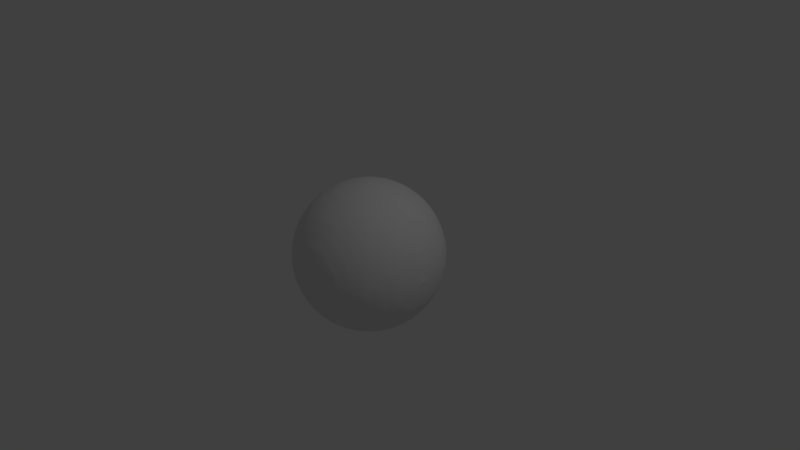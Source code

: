 # Source: earth_kekkala.blend  (saved by Blender 2.79.0; exported with 4.5.12 LTS)
import bpy
from mathutils import Matrix  # noqa: F401  (used for matrix-valued properties, if any)

bpy.ops.wm.read_factory_settings(use_empty=True)
scene = bpy.context.scene
scene.name = 'Scene'

# ---- collections
col_collection_1 = bpy.data.collections.new('Collection 1'); scene.collection.children.link(col_collection_1)

# ---- world
world_world = bpy.data.worlds.new('World'); scene.world = world_world
world_world.color = (0.05088, 0.05088, 0.05088)
world_world.use_sun_shadow = False
world_world.sun_shadow_jitter_overblur = 0.0
world_world.cycles.sampling_method = 'MANUAL'

# ---- cameras
cam_camera = bpy.data.cameras.new('Camera')
cam_camera.clip_end = 100.0
cam_camera.lens = 35.0
cam_camera.sensor_width = 32.0
cam_camera.sensor_height = 18.0
cam_camera.ortho_scale = 7.314
cam_camera.dof.focus_distance = 0.0
cam_camera.dof.aperture_fstop = 128.0

# ---- lights
light_lamp = bpy.data.lights.new('Lamp', 'POINT')
light_lamp.transmission_factor = 0.0
light_lamp.cutoff_distance = 30.0
light_lamp.energy = 100.0
light_lamp.shadow_buffer_clip_start = 1.001
light_lamp.shadow_soft_size = 0.1
light_lamp.shadow_maximum_resolution = 0.006
light_lamp.use_absolute_resolution = True

# ---- meshes
me_sphere = bpy.data.meshes.new('Sphere')
me_sphere.from_pydata([(0.0, -3.258e-07, -1.0), (0.03806, 0.1913, 0.9808), (0.07466, 0.3753, 0.9239), (0.1084, 0.5449, 0.8315), (0.1379, 0.6935, 0.7071), (0.1622, 0.8155, 0.5556), (0.1802, 0.9061, 0.3827), (0.1913, 0.9619, 0.1951), (0.1951, 0.9808, 7.55e-08), (0.1913, 0.9619, -0.1951), (0.1802, 0.9061, -0.3827), (0.1622, 0.8155, -0.5556), (0.1379, 0.6935, -0.7071), (0.1084, 0.5449, -0.8315), (0.07466, 0.3753, -0.9239), (0.03806, 0.1913, -0.9808), (0.07466, 0.1802, 0.9808), (0.1464, 0.3536, 0.9239), (0.2126, 0.5133, 0.8315), (0.2706, 0.6533, 0.7071), (0.3182, 0.7682, 0.5556), (0.3536, 0.8536, 0.3827), (0.3753, 0.9061, 0.1951), (0.3827, 0.9239, 7.55e-08), (0.3753, 0.9061, -0.1951), (0.3536, 0.8536, -0.3827), (0.3182, 0.7682, -0.5556), (0.2706, 0.6533, -0.7071), (0.2126, 0.5133, -0.8315), (0.1464, 0.3536, -0.9239), (0.07466, 0.1802, -0.9808), (0.1084, 0.1622, 0.9808), (0.2126, 0.3182, 0.9239), (0.3087, 0.4619, 0.8315), (0.3928, 0.5879, 0.7071), (0.4619, 0.6913, 0.5556), (0.5133, 0.7682, 0.3827), (0.5449, 0.8155, 0.1951), (0.5556, 0.8315, 7.55e-08), (0.5449, 0.8155, -0.1951), (0.5133, 0.7682, -0.3827), (0.4619, 0.6913, -0.5556), (0.3928, 0.5879, -0.7071), (0.3087, 0.4619, -0.8315), (0.2126, 0.3182, -0.9239), (0.1084, 0.1622, -0.9808), (0.1379, 0.1379, 0.9808), (0.2706, 0.2706, 0.9239), (0.3928, 0.3928, 0.8315), (0.5, 0.5, 0.7071), (0.5879, 0.5879, 0.5556), (0.6533, 0.6533, 0.3827), (0.6935, 0.6935, 0.1951), (0.7071, 0.7071, 7.55e-08), (0.6935, 0.6935, -0.1951), (0.6533, 0.6533, -0.3827), (0.5879, 0.5879, -0.5556), (0.5, 0.5, -0.7071), (0.3928, 0.3928, -0.8315), (0.2706, 0.2706, -0.9239), (0.1379, 0.1379, -0.9808), (0.1622, 0.1084, 0.9808), (0.3182, 0.2126, 0.9239), (0.4619, 0.3087, 0.8315), (0.5879, 0.3928, 0.7071), (0.6913, 0.4619, 0.5556), (0.7682, 0.5133, 0.3827), (0.8155, 0.5449, 0.1951), (0.8315, 0.5556, 7.55e-08), (0.8155, 0.5449, -0.1951), (0.7682, 0.5133, -0.3827), (0.6913, 0.4619, -0.5556), (0.5879, 0.3928, -0.7071), (0.4619, 0.3087, -0.8315), (0.3182, 0.2126, -0.9239), (0.1622, 0.1084, -0.9808), (0.1802, 0.07466, 0.9808), (0.3536, 0.1464, 0.9239), (0.5133, 0.2126, 0.8315), (0.6533, 0.2706, 0.7071), (0.7682, 0.3182, 0.5556), (0.8536, 0.3536, 0.3827), (0.9061, 0.3753, 0.1951), (0.9239, 0.3827, 7.55e-08), (0.9061, 0.3753, -0.1951), (0.8536, 0.3536, -0.3827), (0.7682, 0.3182, -0.5556), (0.6533, 0.2706, -0.7071), (0.5133, 0.2126, -0.8315), (0.3536, 0.1464, -0.9239), (0.1802, 0.07466, -0.9808), (0.1913, 0.03806, 0.9808), (0.3753, 0.07466, 0.9239), (0.5449, 0.1084, 0.8315), (0.6935, 0.1379, 0.7071), (0.8155, 0.1622, 0.5556), (0.9061, 0.1802, 0.3827), (0.9619, 0.1913, 0.1951), (0.9808, 0.1951, 7.55e-08), (0.9619, 0.1913, -0.1951), (0.9061, 0.1802, -0.3827), (0.8155, 0.1622, -0.5556), (0.6935, 0.1379, -0.7071), (0.5449, 0.1084, -0.8315), (0.3753, 0.07466, -0.9239), (0.1913, 0.03806, -0.9808), (0.1951, -3.266e-07, 0.9808), (0.3827, -3.192e-07, 0.9239), (0.5556, -3.117e-07, 0.8315), (0.7071, -3.192e-07, 0.7071), (0.8315, -3.341e-07, 0.5556), (0.9239, -2.745e-07, 0.3827), (0.9808, -3.937e-07, 0.1951), (1.0, -3.788e-07, 7.55e-08), (0.9808, -3.937e-07, -0.1951), (0.9239, -2.298e-07, -0.3827), (0.8315, -3.341e-07, -0.5556), (0.7071, -3.192e-07, -0.7071), (0.5556, -3.415e-07, -0.8315), (0.3827, -3.043e-07, -0.9239), (0.1951, -3.08e-07, -0.9808), (0.1913, -0.03806, 0.9808), (0.3753, -0.07466, 0.9239), (0.5449, -0.1084, 0.8315), (0.6935, -0.138, 0.7071), (0.8155, -0.1622, 0.5556), (0.9061, -0.1802, 0.3827), (0.9619, -0.1913, 0.1951), (0.9808, -0.1951, 7.55e-08), (0.9619, -0.1913, -0.1951), (0.9061, -0.1802, -0.3827), (0.8155, -0.1622, -0.5556), (0.6935, -0.138, -0.7071), (0.5449, -0.1084, -0.8315), (0.3753, -0.07466, -0.9239), (0.1913, -0.03806, -0.9808), (0.1802, -0.07466, 0.9808), (0.3536, -0.1464, 0.9239), (0.5133, -0.2126, 0.8315), (0.6533, -0.2706, 0.7071), (0.7682, -0.3182, 0.5556), (0.8536, -0.3536, 0.3827), (0.9061, -0.3753, 0.1951), (0.9239, -0.3827, 7.55e-08), (0.9061, -0.3753, -0.1951), (0.8536, -0.3536, -0.3827), (0.7682, -0.3182, -0.5556), (0.6533, -0.2706, -0.7071), (0.5133, -0.2126, -0.8315), (0.3536, -0.1464, -0.9239), (0.1802, -0.07466, -0.9808), (0.1622, -0.1084, 0.9808), (0.3182, -0.2126, 0.9239), (0.4619, -0.3087, 0.8315), (0.5879, -0.3928, 0.7071), (0.6913, -0.4619, 0.5556), (0.7682, -0.5133, 0.3827), (0.8155, -0.5449, 0.1951), (0.8315, -0.5556, 7.55e-08), (0.8155, -0.5449, -0.1951), (0.7682, -0.5133, -0.3827), (0.6913, -0.4619, -0.5556), (0.5879, -0.3928, -0.7071), (0.4619, -0.3087, -0.8315), (0.3182, -0.2126, -0.9239), (0.1622, -0.1084, -0.9808), (0.1379, -0.138, 0.9808), (0.2706, -0.2706, 0.9239), (0.3928, -0.3928, 0.8315), (0.5, -0.5, 0.7071), (0.5879, -0.5879, 0.5556), (0.6533, -0.6533, 0.3827), (0.6935, -0.6935, 0.1951), (0.7071, -0.7071, 7.55e-08), (0.6935, -0.6935, -0.1951), (0.6533, -0.6533, -0.3827), (0.5879, -0.5879, -0.5556), (0.5, -0.5, -0.7071), (0.3928, -0.3928, -0.8315), (0.2706, -0.2706, -0.9239), (0.1379, -0.138, -0.9808), (0.1084, -0.1622, 0.9808), (0.2126, -0.3182, 0.9239), (0.3087, -0.4619, 0.8315), (0.3928, -0.5879, 0.7071), (0.4619, -0.6913, 0.5556), (0.5133, -0.7682, 0.3827), (0.5449, -0.8155, 0.1951), (0.5556, -0.8315, 7.55e-08), (0.5449, -0.8155, -0.1951), (0.5133, -0.7682, -0.3827), (0.4619, -0.6913, -0.5556), (0.3928, -0.5879, -0.7071), (0.3087, -0.4619, -0.8315), (0.2126, -0.3182, -0.9239), (0.1084, -0.1622, -0.9808), (0.07466, -0.1802, 0.9808), (0.1464, -0.3536, 0.9239), (0.2126, -0.5133, 0.8315), (0.2706, -0.6533, 0.7071), (0.3182, -0.7682, 0.5556), (0.3536, -0.8536, 0.3827), (0.3753, -0.9061, 0.1951), (0.3827, -0.9239, 7.55e-08), (0.3753, -0.9061, -0.1951), (0.3536, -0.8536, -0.3827), (0.3182, -0.7682, -0.5556), (0.2706, -0.6533, -0.7071), (0.2126, -0.5133, -0.8315), (0.1464, -0.3536, -0.9239), (0.07466, -0.1802, -0.9808), (0.03806, -0.1913, 0.9808), (0.07466, -0.3753, 0.9239), (0.1084, -0.5449, 0.8315), (0.1379, -0.6935, 0.7071), (0.1622, -0.8155, 0.5556), (0.1802, -0.9061, 0.3827), (0.1913, -0.9619, 0.1951), (0.1951, -0.9808, 7.55e-08), (0.1913, -0.9619, -0.1951), (0.1802, -0.9061, -0.3827), (0.1622, -0.8155, -0.5556), (0.1379, -0.6935, -0.7071), (0.1084, -0.5449, -0.8315), (0.07466, -0.3753, -0.9239), (0.03806, -0.1913, -0.9808), (-7.212e-09, -0.1951, 0.9808), (4.122e-08, -0.3827, 0.9239), (2.632e-08, -0.5556, 0.8315), (-2.584e-08, -0.7071, 0.7071), (-8.544e-08, -0.8315, 0.5556), (6.357e-08, -0.9239, 0.3827), (-8.544e-08, -0.9808, 0.1951), (-1.003e-07, -1.0, 7.55e-08), (-8.544e-08, -0.9808, -0.1951), (6.357e-08, -0.9239, -0.3827), (-8.544e-08, -0.8315, -0.5556), (-2.584e-08, -0.7071, -0.7071), (-1.094e-08, -0.5556, -0.8315), (3.964e-09, -0.3827, -0.9239), (3.964e-09, -0.1951, -0.9808), (-0.03806, -0.1913, 0.9808), (-0.07466, -0.3753, 0.9239), (-0.1084, -0.5449, 0.8315), (-0.1379, -0.6935, 0.7071), (-0.1622, -0.8155, 0.5556), (-0.1802, -0.9061, 0.3827), (-0.1913, -0.9619, 0.1951), (-0.1951, -0.9808, 7.55e-08), (-0.1913, -0.9619, -0.1951), (-0.1802, -0.9061, -0.3827), (-0.1622, -0.8155, -0.5556), (-0.1379, -0.6935, -0.7071), (-0.1084, -0.5449, -0.8315), (-0.07466, -0.3753, -0.9239), (-0.03806, -0.1913, -0.9808), (-1.247e-07, -6.269e-07, 1.0), (-0.07466, -0.1802, 0.9808), (-0.1464, -0.3536, 0.9239), (-0.2126, -0.5133, 0.8315), (-0.2706, -0.6533, 0.7071), (-0.3182, -0.7682, 0.5556), (-0.3536, -0.8536, 0.3827), (-0.3753, -0.9061, 0.1951), (-0.3827, -0.9239, 7.55e-08), (-0.3753, -0.9061, -0.1951), (-0.3536, -0.8536, -0.3827), (-0.3182, -0.7682, -0.5556), (-0.2706, -0.6533, -0.7071), (-0.2126, -0.5133, -0.8315), (-0.1464, -0.3536, -0.9239), (-0.07466, -0.1802, -0.9808), (-0.1084, -0.1622, 0.9808), (-0.2126, -0.3182, 0.9239), (-0.3087, -0.4619, 0.8315), (-0.3928, -0.5879, 0.7071), (-0.4619, -0.6913, 0.5556), (-0.5133, -0.7682, 0.3827), (-0.5449, -0.8155, 0.1951), (-0.5556, -0.8315, 7.55e-08), (-0.5449, -0.8155, -0.1951), (-0.5133, -0.7682, -0.3827), (-0.4619, -0.6913, -0.5556), (-0.3928, -0.5879, -0.7071), (-0.3087, -0.4619, -0.8315), (-0.2126, -0.3182, -0.9239), (-0.1084, -0.1622, -0.9808), (-0.1379, -0.138, 0.9808), (-0.2706, -0.2706, 0.9239), (-0.3928, -0.3928, 0.8315), (-0.5, -0.5, 0.7071), (-0.5879, -0.5879, 0.5556), (-0.6533, -0.6533, 0.3827), (-0.6935, -0.6935, 0.1951), (-0.7071, -0.7071, 7.55e-08), (-0.6935, -0.6935, -0.1951), (-0.6533, -0.6533, -0.3827), (-0.5879, -0.5879, -0.5556), (-0.5, -0.5, -0.7071), (-0.3928, -0.3928, -0.8315), (-0.2706, -0.2706, -0.9239), (-0.1379, -0.1379, -0.9808), (-0.1622, -0.1084, 0.9808), (-0.3182, -0.2126, 0.9239), (-0.4619, -0.3087, 0.8315), (-0.5879, -0.3928, 0.7071), (-0.6913, -0.4619, 0.5556), (-0.7682, -0.5133, 0.3827), (-0.8155, -0.5449, 0.1951), (-0.8315, -0.5556, 7.55e-08), (-0.8155, -0.5449, -0.1951), (-0.7682, -0.5133, -0.3827), (-0.6913, -0.4619, -0.5556), (-0.5879, -0.3928, -0.7071), (-0.4619, -0.3087, -0.8315), (-0.3182, -0.2126, -0.9239), (-0.1622, -0.1084, -0.9808), (-0.1802, -0.07466, 0.9808), (-0.3536, -0.1464, 0.9239), (-0.5133, -0.2126, 0.8315), (-0.6533, -0.2706, 0.7071), (-0.7682, -0.3182, 0.5556), (-0.8536, -0.3536, 0.3827), (-0.9061, -0.3753, 0.1951), (-0.9239, -0.3827, 7.55e-08), (-0.9061, -0.3753, -0.1951), (-0.8536, -0.3536, -0.3827), (-0.7682, -0.3182, -0.5556), (-0.6533, -0.2706, -0.7071), (-0.5133, -0.2126, -0.8315), (-0.3536, -0.1464, -0.9239), (-0.1802, -0.07466, -0.9808), (-0.1913, -0.03806, 0.9808), (-0.3753, -0.07466, 0.9239), (-0.5449, -0.1084, 0.8315), (-0.6935, -0.1379, 0.7071), (-0.8155, -0.1622, 0.5556), (-0.9061, -0.1802, 0.3827), (-0.9619, -0.1913, 0.1951), (-0.9808, -0.1951, 7.55e-08), (-0.9619, -0.1913, -0.1951), (-0.9061, -0.1802, -0.3827), (-0.8155, -0.1622, -0.5556), (-0.6935, -0.1379, -0.7071), (-0.5449, -0.1084, -0.8315), (-0.3753, -0.07466, -0.9239), (-0.1913, -0.03806, -0.9808), (-0.1951, -3.117e-07, 0.9808), (-0.3827, -2.819e-07, 0.9239), (-0.5556, -2.819e-07, 0.8315), (-0.7071, -1.851e-07, 0.7071), (-0.8315, -1.404e-07, 0.5556), (-0.9239, -3.192e-07, 0.3827), (-0.9808, -9.567e-08, 0.1951), (-1.0, -1.404e-07, 7.55e-08), (-0.9808, -9.567e-08, -0.1951), (-0.9239, -3.192e-07, -0.3827), (-0.8315, -1.404e-07, -0.5556), (-0.7071, -1.851e-07, -0.7071), (-0.5556, -2.596e-07, -0.8315), (-0.3827, -2.521e-07, -0.9239), (-0.1951, -3.155e-07, -0.9808), (-0.1913, 0.03806, 0.9808), (-0.3753, 0.07466, 0.9239), (-0.5449, 0.1084, 0.8315), (-0.6935, 0.1379, 0.7071), (-0.8155, 0.1622, 0.5556), (-0.9061, 0.1802, 0.3827), (-0.9619, 0.1913, 0.1951), (-0.9808, 0.1951, 7.55e-08), (-0.9619, 0.1913, -0.1951), (-0.9061, 0.1802, -0.3827), (-0.8155, 0.1622, -0.5556), (-0.6935, 0.1379, -0.7071), (-0.5449, 0.1084, -0.8315), (-0.3753, 0.07466, -0.9239), (-0.1913, 0.03806, -0.9808), (-0.1802, 0.07466, 0.9808), (-0.3536, 0.1464, 0.9239), (-0.5133, 0.2126, 0.8315), (-0.6533, 0.2706, 0.7071), (-0.7682, 0.3182, 0.5556), (-0.8536, 0.3536, 0.3827), (-0.9061, 0.3753, 0.1951), (-0.9239, 0.3827, 7.55e-08), (-0.9061, 0.3753, -0.1951), (-0.8536, 0.3536, -0.3827), (-0.7682, 0.3182, -0.5556), (-0.6533, 0.2706, -0.7071), (-0.5133, 0.2126, -0.8315), (-0.3536, 0.1464, -0.9239), (-0.1802, 0.07466, -0.9808), (-0.1622, 0.1084, 0.9808), (-0.3182, 0.2126, 0.9239), (-0.4619, 0.3087, 0.8315), (-0.5879, 0.3928, 0.7071), (-0.6913, 0.4619, 0.5556), (-0.7682, 0.5133, 0.3827), (-0.8155, 0.5449, 0.1951), (-0.8315, 0.5556, 7.55e-08), (-0.8155, 0.5449, -0.1951), (-0.7682, 0.5133, -0.3827), (-0.6913, 0.4619, -0.5556), (-0.5879, 0.3928, -0.7071), (-0.4619, 0.3087, -0.8315), (-0.3182, 0.2126, -0.9239), (-0.1622, 0.1084, -0.9808), (-0.1379, 0.1379, 0.9808), (-0.2706, 0.2706, 0.9239), (-0.3928, 0.3928, 0.8315), (-0.5, 0.5, 0.7071), (-0.5879, 0.5879, 0.5556), (-0.6533, 0.6533, 0.3827), (-0.6935, 0.6935, 0.1951), (-0.7071, 0.7071, 7.55e-08), (-0.6935, 0.6935, -0.1951), (-0.6533, 0.6533, -0.3827), (-0.5879, 0.5879, -0.5556), (-0.5, 0.5, -0.7071), (-0.3928, 0.3928, -0.8315), (-0.2706, 0.2706, -0.9239), (-0.1379, 0.1379, -0.9808), (-0.1084, 0.1622, 0.9808), (-0.2126, 0.3182, 0.9239), (-0.3087, 0.4619, 0.8315), (-0.3928, 0.5879, 0.7071), (-0.4619, 0.6913, 0.5556), (-0.5133, 0.7682, 0.3827), (-0.5449, 0.8155, 0.1951), (-0.5556, 0.8315, 7.55e-08), (-0.5449, 0.8155, -0.1951), (-0.5133, 0.7682, -0.3827), (-0.4619, 0.6913, -0.5556), (-0.3928, 0.5879, -0.7071), (-0.3087, 0.4619, -0.8315), (-0.2126, 0.3182, -0.9239), (-0.1084, 0.1622, -0.9808), (-0.07466, 0.1802, 0.9808), (-0.1464, 0.3536, 0.9239), (-0.2126, 0.5133, 0.8315), (-0.2706, 0.6533, 0.7071), (-0.3182, 0.7682, 0.5556), (-0.3536, 0.8536, 0.3827), (-0.3753, 0.9061, 0.1951), (-0.3827, 0.9239, 7.55e-08), (-0.3753, 0.9061, -0.1951), (-0.3536, 0.8536, -0.3827), (-0.3182, 0.7682, -0.5556), (-0.2706, 0.6533, -0.7071), (-0.2126, 0.5133, -0.8315), (-0.1464, 0.3536, -0.9239), (-0.07466, 0.1802, -0.9808), (-0.03806, 0.1913, 0.9808), (-0.07466, 0.3753, 0.9239), (-0.1084, 0.5449, 0.8315), (-0.1379, 0.6935, 0.7071), (-0.1622, 0.8155, 0.5556), (-0.1802, 0.9061, 0.3827), (-0.1913, 0.9619, 0.1951), (-0.1951, 0.9808, 7.55e-08), (-0.1913, 0.9619, -0.1951), (-0.1802, 0.9061, -0.3827), (-0.1622, 0.8155, -0.5556), (-0.1379, 0.6935, -0.7071), (-0.1084, 0.5449, -0.8315), (-0.07466, 0.3753, -0.9239), (-0.03806, 0.1913, -0.9808), (3.749e-08, 0.1951, 0.9808), (7.847e-08, 0.3827, 0.9239), (1.083e-07, 0.5556, 0.8315), (1.53e-07, 0.7071, 0.7071), (2.722e-07, 0.8315, 0.5556), (6.357e-08, 0.9239, 0.3827), (2.573e-07, 0.9808, 0.1951), (2.722e-07, 1.0, 7.55e-08), (2.573e-07, 0.9808, -0.1951), (6.357e-08, 0.9239, -0.3827), (2.722e-07, 0.8315, -0.5556), (1.53e-07, 0.7071, -0.7071), (1.232e-07, 0.5556, -0.8315), (7.847e-08, 0.3827, -0.9239), (1.514e-08, 0.1951, -0.9808)], [], [(474, 473, 7, 8), (467, 256, 1), (0, 481, 15), (475, 474, 8, 9), (468, 467, 1, 2), (476, 475, 9, 10), (469, 468, 2, 3), (477, 476, 10, 11), (470, 469, 3, 4), (478, 477, 11, 12), (471, 470, 4, 5), (479, 478, 12, 13), (472, 471, 5, 6), (480, 479, 13, 14), (473, 472, 6, 7), (481, 480, 14, 15), (7, 6, 21, 22), (15, 14, 29, 30), (8, 7, 22, 23), (1, 256, 16), (0, 15, 30), (9, 8, 23, 24), (2, 1, 16, 17), (10, 9, 24, 25), (3, 2, 17, 18), (11, 10, 25, 26), (4, 3, 18, 19), (12, 11, 26, 27), (5, 4, 19, 20), (13, 12, 27, 28), (6, 5, 20, 21), (14, 13, 28, 29), (26, 25, 40, 41), (19, 18, 33, 34), (27, 26, 41, 42), (20, 19, 34, 35), (28, 27, 42, 43), (21, 20, 35, 36), (29, 28, 43, 44), (22, 21, 36, 37), (30, 29, 44, 45), (23, 22, 37, 38), (16, 256, 31), (0, 30, 45), (24, 23, 38, 39), (17, 16, 31, 32), (25, 24, 39, 40), (18, 17, 32, 33), (45, 44, 59, 60), (38, 37, 52, 53), (31, 256, 46), (0, 45, 60), (39, 38, 53, 54), (32, 31, 46, 47), (40, 39, 54, 55), (33, 32, 47, 48), (41, 40, 55, 56), (34, 33, 48, 49), (42, 41, 56, 57), (35, 34, 49, 50), (43, 42, 57, 58), (36, 35, 50, 51), (44, 43, 58, 59), (37, 36, 51, 52), (49, 48, 63, 64), (57, 56, 71, 72), (50, 49, 64, 65), (58, 57, 72, 73), (51, 50, 65, 66), (59, 58, 73, 74), (52, 51, 66, 67), (60, 59, 74, 75), (53, 52, 67, 68), (46, 256, 61), (0, 60, 75), (54, 53, 68, 69), (47, 46, 61, 62), (55, 54, 69, 70), (48, 47, 62, 63), (56, 55, 70, 71), (68, 67, 82, 83), (61, 256, 76), (0, 75, 90), (69, 68, 83, 84), (62, 61, 76, 77), (70, 69, 84, 85), (63, 62, 77, 78), (71, 70, 85, 86), (64, 63, 78, 79), (72, 71, 86, 87), (65, 64, 79, 80), (73, 72, 87, 88), (66, 65, 80, 81), (74, 73, 88, 89), (67, 66, 81, 82), (75, 74, 89, 90), (87, 86, 101, 102), (80, 79, 94, 95), (88, 87, 102, 103), (81, 80, 95, 96), (89, 88, 103, 104), (82, 81, 96, 97), (90, 89, 104, 105), (83, 82, 97, 98), (76, 256, 91), (0, 90, 105), (84, 83, 98, 99), (77, 76, 91, 92), (85, 84, 99, 100), (78, 77, 92, 93), (86, 85, 100, 101), (79, 78, 93, 94), (0, 105, 120), (99, 98, 113, 114), (92, 91, 106, 107), (100, 99, 114, 115), (93, 92, 107, 108), (101, 100, 115, 116), (94, 93, 108, 109), (102, 101, 116, 117), (95, 94, 109, 110), (103, 102, 117, 118), (96, 95, 110, 111), (104, 103, 118, 119), (97, 96, 111, 112), (105, 104, 119, 120), (98, 97, 112, 113), (91, 256, 106), (118, 117, 132, 133), (111, 110, 125, 126), (119, 118, 133, 134), (112, 111, 126, 127), (120, 119, 134, 135), (113, 112, 127, 128), (106, 256, 121), (0, 120, 135), (114, 113, 128, 129), (107, 106, 121, 122), (115, 114, 129, 130), (108, 107, 122, 123), (116, 115, 130, 131), (109, 108, 123, 124), (117, 116, 131, 132), (110, 109, 124, 125), (122, 121, 136, 137), (130, 129, 144, 145), (123, 122, 137, 138), (131, 130, 145, 146), (124, 123, 138, 139), (132, 131, 146, 147), (125, 124, 139, 140), (133, 132, 147, 148), (126, 125, 140, 141), (134, 133, 148, 149), (127, 126, 141, 142), (135, 134, 149, 150), (128, 127, 142, 143), (121, 256, 136), (0, 135, 150), (129, 128, 143, 144), (141, 140, 155, 156), (149, 148, 163, 164), (142, 141, 156, 157), (150, 149, 164, 165), (143, 142, 157, 158), (136, 256, 151), (0, 150, 165), (144, 143, 158, 159), (137, 136, 151, 152), (145, 144, 159, 160), (138, 137, 152, 153), (146, 145, 160, 161), (139, 138, 153, 154), (147, 146, 161, 162), (140, 139, 154, 155), (148, 147, 162, 163), (160, 159, 174, 175), (153, 152, 167, 168), (161, 160, 175, 176), (154, 153, 168, 169), (162, 161, 176, 177), (155, 154, 169, 170), (163, 162, 177, 178), (156, 155, 170, 171), (164, 163, 178, 179), (157, 156, 171, 172), (165, 164, 179, 180), (158, 157, 172, 173), (151, 256, 166), (0, 165, 180), (159, 158, 173, 174), (152, 151, 166, 167), (179, 178, 193, 194), (172, 171, 186, 187), (180, 179, 194, 195), (173, 172, 187, 188), (166, 256, 181), (0, 180, 195), (174, 173, 188, 189), (167, 166, 181, 182), (175, 174, 189, 190), (168, 167, 182, 183), (176, 175, 190, 191), (169, 168, 183, 184), (177, 176, 191, 192), (170, 169, 184, 185), (178, 177, 192, 193), (171, 170, 185, 186), (183, 182, 197, 198), (191, 190, 205, 206), (184, 183, 198, 199), (192, 191, 206, 207), (185, 184, 199, 200), (193, 192, 207, 208), (186, 185, 200, 201), (194, 193, 208, 209), (187, 186, 201, 202), (195, 194, 209, 210), (188, 187, 202, 203), (181, 256, 196), (0, 195, 210), (189, 188, 203, 204), (182, 181, 196, 197), (190, 189, 204, 205), (202, 201, 216, 217), (210, 209, 224, 225), (203, 202, 217, 218), (196, 256, 211), (0, 210, 225), (204, 203, 218, 219), (197, 196, 211, 212), (205, 204, 219, 220), (198, 197, 212, 213), (206, 205, 220, 221), (199, 198, 213, 214), (207, 206, 221, 222), (200, 199, 214, 215), (208, 207, 222, 223), (201, 200, 215, 216), (209, 208, 223, 224), (221, 220, 235, 236), (214, 213, 228, 229), (222, 221, 236, 237), (215, 214, 229, 230), (223, 222, 237, 238), (216, 215, 230, 231), (224, 223, 238, 239), (217, 216, 231, 232), (225, 224, 239, 240), (218, 217, 232, 233), (211, 256, 226), (0, 225, 240), (219, 218, 233, 234), (212, 211, 226, 227), (220, 219, 234, 235), (213, 212, 227, 228), (240, 239, 254, 255), (233, 232, 247, 248), (226, 256, 241), (0, 240, 255), (234, 233, 248, 249), (227, 226, 241, 242), (235, 234, 249, 250), (228, 227, 242, 243), (236, 235, 250, 251), (229, 228, 243, 244), (237, 236, 251, 252), (230, 229, 244, 245), (238, 237, 252, 253), (231, 230, 245, 246), (239, 238, 253, 254), (232, 231, 246, 247), (252, 251, 267, 268), (245, 244, 260, 261), (253, 252, 268, 269), (246, 245, 261, 262), (254, 253, 269, 270), (247, 246, 262, 263), (255, 254, 270, 271), (248, 247, 263, 264), (241, 256, 257), (0, 255, 271), (249, 248, 264, 265), (242, 241, 257, 258), (250, 249, 265, 266), (243, 242, 258, 259), (251, 250, 266, 267), (244, 243, 259, 260), (257, 256, 272), (0, 271, 286), (265, 264, 279, 280), (258, 257, 272, 273), (266, 265, 280, 281), (259, 258, 273, 274), (267, 266, 281, 282), (260, 259, 274, 275), (268, 267, 282, 283), (261, 260, 275, 276), (269, 268, 283, 284), (262, 261, 276, 277), (270, 269, 284, 285), (263, 262, 277, 278), (271, 270, 285, 286), (264, 263, 278, 279), (276, 275, 290, 291), (284, 283, 298, 299), (277, 276, 291, 292), (285, 284, 299, 300), (278, 277, 292, 293), (286, 285, 300, 301), (279, 278, 293, 294), (272, 256, 287), (0, 286, 301), (280, 279, 294, 295), (273, 272, 287, 288), (281, 280, 295, 296), (274, 273, 288, 289), (282, 281, 296, 297), (275, 274, 289, 290), (283, 282, 297, 298), (295, 294, 309, 310), (288, 287, 302, 303), (296, 295, 310, 311), (289, 288, 303, 304), (297, 296, 311, 312), (290, 289, 304, 305), (298, 297, 312, 313), (291, 290, 305, 306), (299, 298, 313, 314), (292, 291, 306, 307), (300, 299, 314, 315), (293, 292, 307, 308), (301, 300, 315, 316), (294, 293, 308, 309), (287, 256, 302), (0, 301, 316), (314, 313, 328, 329), (307, 306, 321, 322), (315, 314, 329, 330), (308, 307, 322, 323), (316, 315, 330, 331), (309, 308, 323, 324), (302, 256, 317), (0, 316, 331), (310, 309, 324, 325), (303, 302, 317, 318), (311, 310, 325, 326), (304, 303, 318, 319), (312, 311, 326, 327), (305, 304, 319, 320), (313, 312, 327, 328), (306, 305, 320, 321), (318, 317, 332, 333), (326, 325, 340, 341), (319, 318, 333, 334), (327, 326, 341, 342), (320, 319, 334, 335), (328, 327, 342, 343), (321, 320, 335, 336), (329, 328, 343, 344), (322, 321, 336, 337), (330, 329, 344, 345), (323, 322, 337, 338), (331, 330, 345, 346), (324, 323, 338, 339), (317, 256, 332), (0, 331, 346), (325, 324, 339, 340), (337, 336, 351, 352), (345, 344, 359, 360), (338, 337, 352, 353), (346, 345, 360, 361), (339, 338, 353, 354), (332, 256, 347), (0, 346, 361), (340, 339, 354, 355), (333, 332, 347, 348), (341, 340, 355, 356), (334, 333, 348, 349), (342, 341, 356, 357), (335, 334, 349, 350), (343, 342, 357, 358), (336, 335, 350, 351), (344, 343, 358, 359), (356, 355, 370, 371), (349, 348, 363, 364), (357, 356, 371, 372), (350, 349, 364, 365), (358, 357, 372, 373), (351, 350, 365, 366), (359, 358, 373, 374), (352, 351, 366, 367), (360, 359, 374, 375), (353, 352, 367, 368), (361, 360, 375, 376), (354, 353, 368, 369), (347, 256, 362), (0, 361, 376), (355, 354, 369, 370), (348, 347, 362, 363), (375, 374, 389, 390), (368, 367, 382, 383), (376, 375, 390, 391), (369, 368, 383, 384), (362, 256, 377), (0, 376, 391), (370, 369, 384, 385), (363, 362, 377, 378), (371, 370, 385, 386), (364, 363, 378, 379), (372, 371, 386, 387), (365, 364, 379, 380), (373, 372, 387, 388), (366, 365, 380, 381), (374, 373, 388, 389), (367, 366, 381, 382), (387, 386, 401, 402), (380, 379, 394, 395), (388, 387, 402, 403), (381, 380, 395, 396), (389, 388, 403, 404), (382, 381, 396, 397), (390, 389, 404, 405), (383, 382, 397, 398), (391, 390, 405, 406), (384, 383, 398, 399), (377, 256, 392), (0, 391, 406), (385, 384, 399, 400), (378, 377, 392, 393), (386, 385, 400, 401), (379, 378, 393, 394), (406, 405, 420, 421), (399, 398, 413, 414), (392, 256, 407), (0, 406, 421), (400, 399, 414, 415), (393, 392, 407, 408), (401, 400, 415, 416), (394, 393, 408, 409), (402, 401, 416, 417), (395, 394, 409, 410), (403, 402, 417, 418), (396, 395, 410, 411), (404, 403, 418, 419), (397, 396, 411, 412), (405, 404, 419, 420), (398, 397, 412, 413), (410, 409, 424, 425), (418, 417, 432, 433), (411, 410, 425, 426), (419, 418, 433, 434), (412, 411, 426, 427), (420, 419, 434, 435), (413, 412, 427, 428), (421, 420, 435, 436), (414, 413, 428, 429), (407, 256, 422), (0, 421, 436), (415, 414, 429, 430), (408, 407, 422, 423), (416, 415, 430, 431), (409, 408, 423, 424), (417, 416, 431, 432), (429, 428, 443, 444), (422, 256, 437), (0, 436, 451), (430, 429, 444, 445), (423, 422, 437, 438), (431, 430, 445, 446), (424, 423, 438, 439), (432, 431, 446, 447), (425, 424, 439, 440), (433, 432, 447, 448), (426, 425, 440, 441), (434, 433, 448, 449), (427, 426, 441, 442), (435, 434, 449, 450), (428, 427, 442, 443), (436, 435, 450, 451), (448, 447, 462, 463), (441, 440, 455, 456), (449, 448, 463, 464), (442, 441, 456, 457), (450, 449, 464, 465), (443, 442, 457, 458), (451, 450, 465, 466), (444, 443, 458, 459), (437, 256, 452), (0, 451, 466), (445, 444, 459, 460), (438, 437, 452, 453), (446, 445, 460, 461), (439, 438, 453, 454), (447, 446, 461, 462), (440, 439, 454, 455), (452, 256, 467), (0, 466, 481), (460, 459, 474, 475), (453, 452, 467, 468), (461, 460, 475, 476), (454, 453, 468, 469), (462, 461, 476, 477), (455, 454, 469, 470), (463, 462, 477, 478), (456, 455, 470, 471), (464, 463, 478, 479), (457, 456, 471, 472), (465, 464, 479, 480), (458, 457, 472, 473), (466, 465, 480, 481), (459, 458, 473, 474)])
_uv = me_sphere.uv_layers.new(name='UVMap')
_uv.uv.foreach_set('vector', [0.25, 0.25, 0.1811, 0.25, 0.1811, 0.3176, 0.25, 0.3189, 0.681, 0.7522, 0.7499, 0.7499, 0.6828, 0.7656, 0.2499, 0.7499, 0.181, 0.7522, 0.1828, 0.7656, 0.3189, 0.25, 0.25, 0.25, 0.25, 0.3189, 0.3189, 0.3176, 0.6147, 0.7545, 0.681, 0.7522, 0.6828, 0.7656, 0.6182, 0.7807, 0.3852, 0.25, 0.3189, 0.25, 0.3189, 0.3176, 0.3852, 0.3137, 0.5537, 0.7565, 0.6147, 0.7545, 0.6182, 0.7807, 0.5588, 0.7947, 0.4463, 0.25, 0.3852, 0.25, 0.3852, 0.3137, 0.4463, 0.3073, 0.5002, 0.7584, 0.5537, 0.7565, 0.5588, 0.7947, 0.5067, 0.8069, 0.4998, 0.25, 0.4463, 0.25, 0.4463, 0.3073, 0.4998, 0.2987, 0.05373, 0.25, 0.0001998, 0.25, 0.0001998, 0.2987, 0.05373, 0.3073, 0.0537, 0.7565, 0.0001998, 0.7584, 0.006659, 0.8069, 0.05878, 0.7947, 0.1148, 0.25, 0.05373, 0.25, 0.05373, 0.3073, 0.1148, 0.3137, 0.1147, 0.7545, 0.0537, 0.7565, 0.05878, 0.7947, 0.1182, 0.7807, 0.1811, 0.25, 0.1148, 0.25, 0.1148, 0.3137, 0.1811, 0.3176, 0.181, 0.7522, 0.1147, 0.7545, 0.1182, 0.7807, 0.1828, 0.7656, 0.1811, 0.3176, 0.1148, 0.3137, 0.1148, 0.3749, 0.1811, 0.3826, 0.1828, 0.7656, 0.1182, 0.7807, 0.1268, 0.8058, 0.1871, 0.7784, 0.25, 0.3189, 0.1811, 0.3176, 0.1811, 0.3826, 0.25, 0.3852, 0.6828, 0.7656, 0.7499, 0.7499, 0.6871, 0.7784, 0.2499, 0.7499, 0.1828, 0.7656, 0.1871, 0.7784, 0.3189, 0.3176, 0.25, 0.3189, 0.25, 0.3852, 0.3189, 0.3826, 0.6182, 0.7807, 0.6828, 0.7656, 0.6871, 0.7784, 0.6268, 0.8058, 0.3852, 0.3137, 0.3189, 0.3176, 0.3189, 0.3826, 0.3852, 0.3749, 0.5588, 0.7947, 0.6182, 0.7807, 0.6268, 0.8058, 0.5712, 0.8311, 0.4463, 0.3073, 0.3852, 0.3137, 0.3852, 0.3749, 0.4463, 0.3624, 0.5067, 0.8069, 0.5588, 0.7947, 0.5712, 0.8311, 0.5225, 0.8533, 0.4998, 0.2987, 0.4463, 0.3073, 0.4463, 0.3624, 0.4998, 0.3456, 0.05373, 0.3073, 0.0001998, 0.2987, 0.0001998, 0.3456, 0.05373, 0.3624, 0.05878, 0.7947, 0.006659, 0.8069, 0.02246, 0.8533, 0.07119, 0.8311, 0.1148, 0.3137, 0.05373, 0.3073, 0.05373, 0.3624, 0.1148, 0.3749, 0.1182, 0.7807, 0.05878, 0.7947, 0.07119, 0.8311, 0.1268, 0.8058, 0.4463, 0.3624, 0.3852, 0.3749, 0.3852, 0.4313, 0.4463, 0.4132, 0.5225, 0.8533, 0.5712, 0.8311, 0.5905, 0.8644, 0.547, 0.8956, 0.4998, 0.3456, 0.4463, 0.3624, 0.4463, 0.4132, 0.4998, 0.3888, 0.05373, 0.3624, 0.0001998, 0.3456, 0.0001998, 0.3888, 0.05373, 0.4132, 0.07119, 0.8311, 0.02246, 0.8533, 0.04701, 0.8956, 0.09048, 0.8644, 0.1148, 0.3749, 0.05373, 0.3624, 0.05373, 0.4132, 0.1148, 0.4313, 0.1268, 0.8058, 0.07119, 0.8311, 0.09048, 0.8644, 0.1401, 0.8288, 0.1811, 0.3826, 0.1148, 0.3749, 0.1148, 0.4313, 0.1811, 0.4425, 0.1871, 0.7784, 0.1268, 0.8058, 0.1401, 0.8288, 0.1939, 0.7901, 0.25, 0.3852, 0.1811, 0.3826, 0.1811, 0.4425, 0.25, 0.4463, 0.6871, 0.7784, 0.7499, 0.7499, 0.6939, 0.7901, 0.2499, 0.7499, 0.1871, 0.7784, 0.1939, 0.7901, 0.3189, 0.3826, 0.25, 0.3852, 0.25, 0.4463, 0.3189, 0.4425, 0.6268, 0.8058, 0.6871, 0.7784, 0.6939, 0.7901, 0.6401, 0.8288, 0.3852, 0.3749, 0.3189, 0.3826, 0.3189, 0.4425, 0.3852, 0.4313, 0.5712, 0.8311, 0.6268, 0.8058, 0.6401, 0.8288, 0.5905, 0.8644, 0.1939, 0.7901, 0.1401, 0.8288, 0.1576, 0.8487, 0.2028, 0.8002, 0.25, 0.4463, 0.1811, 0.4425, 0.1811, 0.495, 0.25, 0.4998, 0.6939, 0.7901, 0.7499, 0.7499, 0.7028, 0.8002, 0.2499, 0.7499, 0.1939, 0.7901, 0.2028, 0.8002, 0.3189, 0.4425, 0.25, 0.4463, 0.25, 0.4998, 0.3189, 0.495, 0.6401, 0.8288, 0.6939, 0.7901, 0.7028, 0.8002, 0.6576, 0.8487, 0.3852, 0.4313, 0.3189, 0.4425, 0.3189, 0.495, 0.3852, 0.4808, 0.5905, 0.8644, 0.6401, 0.8288, 0.6576, 0.8487, 0.6159, 0.8933, 0.4463, 0.4132, 0.3852, 0.4313, 0.3852, 0.4808, 0.4463, 0.4577, 0.547, 0.8956, 0.5905, 0.8644, 0.6159, 0.8933, 0.5793, 0.9324, 0.04701, 0.8956, 0.01133, 0.9213, 0.04936, 0.9645, 0.07935, 0.9324, 0.5113, 0.9213, 0.547, 0.8956, 0.5793, 0.9324, 0.5494, 0.9645, 0.09048, 0.8644, 0.04701, 0.8956, 0.07935, 0.9324, 0.1159, 0.8933, 0.1148, 0.4313, 0.05373, 0.4132, 0.05373, 0.4577, 0.1148, 0.4808, 0.1401, 0.8288, 0.09048, 0.8644, 0.1159, 0.8933, 0.1576, 0.8487, 0.1811, 0.4425, 0.1148, 0.4313, 0.1148, 0.4808, 0.1811, 0.495, 0.5793, 0.9324, 0.6159, 0.8933, 0.6464, 0.9167, 0.6182, 0.9622, 0.07935, 0.9324, 0.04936, 0.9645, 0.09509, 0.9995, 0.1182, 0.9622, 0.5494, 0.9645, 0.5793, 0.9324, 0.6182, 0.9622, 0.5951, 0.9995, 0.1159, 0.8933, 0.07935, 0.9324, 0.1182, 0.9622, 0.1464, 0.9167, 0.1148, 0.4808, 0.05373, 0.4577, 0.05373, 0.4132, 0.1148, 0.4313, 0.1576, 0.8487, 0.1159, 0.8933, 0.1464, 0.9167, 0.1786, 0.8648, 0.1811, 0.495, 0.1148, 0.4808, 0.1148, 0.4313, 0.1811, 0.4425, 0.2028, 0.8002, 0.1576, 0.8487, 0.1786, 0.8648, 0.2135, 0.8084, 0.25, 0.4998, 0.1811, 0.495, 0.1811, 0.4425, 0.25, 0.4463, 0.7028, 0.8002, 0.7499, 0.7499, 0.7135, 0.8084, 0.2499, 0.7499, 0.2028, 0.8002, 0.2135, 0.8084, 0.3189, 0.495, 0.25, 0.4998, 0.25, 0.4463, 0.3189, 0.4425, 0.6576, 0.8487, 0.7028, 0.8002, 0.7135, 0.8084, 0.6786, 0.8648, 0.3852, 0.4808, 0.3189, 0.495, 0.3189, 0.4425, 0.3852, 0.4313, 0.6159, 0.8933, 0.6576, 0.8487, 0.6786, 0.8648, 0.6464, 0.9167, 0.4463, 0.4577, 0.3852, 0.4808, 0.3852, 0.4313, 0.4463, 0.4132, 0.25, 0.4463, 0.1811, 0.4425, 0.1811, 0.3826, 0.25, 0.3852, 0.7135, 0.8084, 0.7499, 0.7499, 0.7257, 0.8144, 0.2499, 0.7499, 0.2135, 0.8084, 0.2257, 0.8144, 0.3189, 0.4425, 0.25, 0.4463, 0.25, 0.3852, 0.3189, 0.3826, 0.6786, 0.8648, 0.7135, 0.8084, 0.7257, 0.8144, 0.7024, 0.8764, 0.3852, 0.4313, 0.3189, 0.4425, 0.3189, 0.3826, 0.3852, 0.3749, 0.6464, 0.9167, 0.6786, 0.8648, 0.7024, 0.8764, 0.681, 0.9336, 0.4463, 0.4132, 0.3852, 0.4313, 0.3852, 0.3749, 0.4463, 0.3624, 0.6182, 0.9622, 0.6464, 0.9167, 0.681, 0.9336, 0.6622, 0.9838, 0.4998, 0.3888, 0.4463, 0.4132, 0.4463, 0.3624, 0.4998, 0.3456, 0.05373, 0.4132, 0.0001998, 0.3888, 0.0001998, 0.3456, 0.05373, 0.3624, 0.1464, 0.9167, 0.1182, 0.9622, 0.1622, 0.9838, 0.181, 0.9336, 0.1148, 0.4313, 0.05373, 0.4132, 0.05373, 0.3624, 0.1148, 0.3749, 0.1786, 0.8648, 0.1464, 0.9167, 0.181, 0.9336, 0.2024, 0.8764, 0.1811, 0.4425, 0.1148, 0.4313, 0.1148, 0.3749, 0.1811, 0.3826, 0.2135, 0.8084, 0.1786, 0.8648, 0.2024, 0.8764, 0.2257, 0.8144, 0.4998, 0.3456, 0.4463, 0.3624, 0.4463, 0.3073, 0.4998, 0.2987, 0.05373, 0.3624, 0.0001998, 0.3456, 0.0001998, 0.2987, 0.05373, 0.3073, 0.181, 0.9336, 0.1622, 0.9838, 0.2095, 0.9964, 0.2182, 0.9435, 0.1148, 0.3749, 0.05373, 0.3624, 0.05373, 0.3073, 0.1148, 0.3137, 0.2024, 0.8764, 0.181, 0.9336, 0.2182, 0.9435, 0.228, 0.8833, 0.1811, 0.3826, 0.1148, 0.3749, 0.1148, 0.3137, 0.1811, 0.3176, 0.2257, 0.8144, 0.2024, 0.8764, 0.228, 0.8833, 0.2387, 0.8179, 0.25, 0.3852, 0.1811, 0.3826, 0.1811, 0.3176, 0.25, 0.3189, 0.7257, 0.8144, 0.7499, 0.7499, 0.7387, 0.8179, 0.2499, 0.7499, 0.2257, 0.8144, 0.2387, 0.8179, 0.3189, 0.3826, 0.25, 0.3852, 0.25, 0.3189, 0.3189, 0.3176, 0.7024, 0.8764, 0.7257, 0.8144, 0.7387, 0.8179, 0.728, 0.8833, 0.3852, 0.3749, 0.3189, 0.3826, 0.3189, 0.3176, 0.3852, 0.3137, 0.681, 0.9336, 0.7024, 0.8764, 0.728, 0.8833, 0.7182, 0.9435, 0.4463, 0.3624, 0.3852, 0.3749, 0.3852, 0.3137, 0.4463, 0.3073, 0.6622, 0.9838, 0.681, 0.9336, 0.7182, 0.9435, 0.7095, 0.9964, 0.2499, 0.7499, 0.2387, 0.8179, 0.2522, 0.8187, 0.3189, 0.3176, 0.25, 0.3189, 0.25, 0.25, 0.3189, 0.25, 0.728, 0.8833, 0.7387, 0.8179, 0.7522, 0.8187, 0.7545, 0.885, 0.3852, 0.3137, 0.3189, 0.3176, 0.3189, 0.25, 0.3852, 0.25, 0.7182, 0.9435, 0.728, 0.8833, 0.7545, 0.885, 0.7565, 0.946, 0.4463, 0.3073, 0.3852, 0.3137, 0.3852, 0.25, 0.4463, 0.25, 0.7095, 0.9964, 0.7182, 0.9435, 0.7565, 0.946, 0.7584, 0.9995, 0.4998, 0.2987, 0.4463, 0.3073, 0.4463, 0.25, 0.4998, 0.25, 0.05373, 0.3073, 0.0001998, 0.2987, 0.0001998, 0.25, 0.05373, 0.25, 0.2182, 0.9435, 0.2095, 0.9964, 0.2584, 0.9995, 0.2565, 0.946, 0.1148, 0.3137, 0.05373, 0.3073, 0.05373, 0.25, 0.1148, 0.25, 0.228, 0.8833, 0.2182, 0.9435, 0.2565, 0.946, 0.2545, 0.885, 0.1811, 0.3176, 0.1148, 0.3137, 0.1148, 0.25, 0.1811, 0.25, 0.2387, 0.8179, 0.228, 0.8833, 0.2545, 0.885, 0.2522, 0.8187, 0.25, 0.3189, 0.1811, 0.3176, 0.1811, 0.25, 0.25, 0.25, 0.7387, 0.8179, 0.7499, 0.7499, 0.7522, 0.8187, 0.2565, 0.946, 0.2584, 0.9995, 0.3069, 0.9931, 0.2947, 0.9409, 0.1148, 0.25, 0.05373, 0.25, 0.05373, 0.1927, 0.1148, 0.1863, 0.2545, 0.885, 0.2565, 0.946, 0.2947, 0.9409, 0.2807, 0.8815, 0.1811, 0.25, 0.1148, 0.25, 0.1148, 0.1863, 0.1811, 0.1824, 0.2522, 0.8187, 0.2545, 0.885, 0.2807, 0.8815, 0.2656, 0.817, 0.25, 0.25, 0.1811, 0.25, 0.1811, 0.1824, 0.25, 0.1811, 0.7522, 0.8187, 0.7499, 0.7499, 0.7656, 0.817, 0.2499, 0.7499, 0.2522, 0.8187, 0.2656, 0.817, 0.3189, 0.25, 0.25, 0.25, 0.25, 0.1811, 0.3189, 0.1824, 0.7545, 0.885, 0.7522, 0.8187, 0.7656, 0.817, 0.7807, 0.8815, 0.3852, 0.25, 0.3189, 0.25, 0.3189, 0.1824, 0.3852, 0.1863, 0.7565, 0.946, 0.7545, 0.885, 0.7807, 0.8815, 0.7947, 0.9409, 0.4463, 0.25, 0.3852, 0.25, 0.3852, 0.1863, 0.4463, 0.1927, 0.7584, 0.9995, 0.7565, 0.946, 0.7947, 0.9409, 0.8069, 0.9931, 0.4998, 0.25, 0.4463, 0.25, 0.4463, 0.1927, 0.4998, 0.2013, 0.05373, 0.25, 0.0001998, 0.25, 0.0001998, 0.2013, 0.05373, 0.1927, 0.7807, 0.8815, 0.7656, 0.817, 0.7784, 0.8126, 0.8058, 0.8729, 0.3852, 0.1863, 0.3189, 0.1824, 0.3189, 0.1174, 0.3852, 0.1251, 0.7947, 0.9409, 0.7807, 0.8815, 0.8058, 0.8729, 0.8311, 0.9285, 0.4463, 0.1927, 0.3852, 0.1863, 0.3852, 0.1251, 0.4463, 0.1376, 0.8069, 0.9931, 0.7947, 0.9409, 0.8311, 0.9285, 0.8533, 0.9772, 0.4998, 0.2013, 0.4463, 0.1927, 0.4463, 0.1376, 0.4998, 0.1544, 0.05373, 0.1927, 0.0001998, 0.2013, 0.0001998, 0.1544, 0.05373, 0.1376, 0.2947, 0.9409, 0.3069, 0.9931, 0.3533, 0.9772, 0.3311, 0.9285, 0.1148, 0.1863, 0.05373, 0.1927, 0.05373, 0.1376, 0.1148, 0.1251, 0.2807, 0.8815, 0.2947, 0.9409, 0.3311, 0.9285, 0.3058, 0.8729, 0.1811, 0.1824, 0.1148, 0.1863, 0.1148, 0.1251, 0.1811, 0.1174, 0.2656, 0.817, 0.2807, 0.8815, 0.3058, 0.8729, 0.2784, 0.8126, 0.25, 0.1811, 0.1811, 0.1824, 0.1811, 0.1174, 0.25, 0.1148, 0.7656, 0.817, 0.7499, 0.7499, 0.7784, 0.8126, 0.2499, 0.7499, 0.2656, 0.817, 0.2784, 0.8126, 0.3189, 0.1824, 0.25, 0.1811, 0.25, 0.1148, 0.3189, 0.1174, 0.1148, 0.1251, 0.05373, 0.1376, 0.05373, 0.08681, 0.1148, 0.06867, 0.3058, 0.8729, 0.3311, 0.9285, 0.3644, 0.9092, 0.3288, 0.8596, 0.1811, 0.1174, 0.1148, 0.1251, 0.1148, 0.06867, 0.1811, 0.0575, 0.2784, 0.8126, 0.3058, 0.8729, 0.3288, 0.8596, 0.2901, 0.8058, 0.25, 0.1148, 0.1811, 0.1174, 0.1811, 0.0575, 0.25, 0.05373, 0.7784, 0.8126, 0.7499, 0.7499, 0.7901, 0.8058, 0.2499, 0.7499, 0.2784, 0.8126, 0.2901, 0.8058, 0.3189, 0.1174, 0.25, 0.1148, 0.25, 0.05373, 0.3189, 0.0575, 0.8058, 0.8729, 0.7784, 0.8126, 0.7901, 0.8058, 0.8288, 0.8596, 0.3852, 0.1251, 0.3189, 0.1174, 0.3189, 0.0575, 0.3852, 0.06867, 0.8311, 0.9285, 0.8058, 0.8729, 0.8288, 0.8596, 0.8644, 0.9092, 0.4463, 0.1376, 0.3852, 0.1251, 0.3852, 0.06867, 0.4463, 0.08681, 0.8533, 0.9772, 0.8311, 0.9285, 0.8644, 0.9092, 0.8956, 0.9527, 0.4998, 0.1544, 0.4463, 0.1376, 0.4463, 0.08681, 0.4998, 0.1112, 0.05373, 0.1376, 0.0001998, 0.1544, 0.0001998, 0.1112, 0.05373, 0.08681, 0.3311, 0.9285, 0.3533, 0.9772, 0.3956, 0.9527, 0.3644, 0.9092, 0.3852, 0.06867, 0.3189, 0.0575, 0.3189, 0.005, 0.3852, 0.01921, 0.8644, 0.9092, 0.8288, 0.8596, 0.8487, 0.8421, 0.8933, 0.8838, 0.4463, 0.08681, 0.3852, 0.06867, 0.3852, 0.01921, 0.4463, 0.0423, 0.8956, 0.9527, 0.8644, 0.9092, 0.8933, 0.8838, 0.9324, 0.9204, 0.3956, 0.9527, 0.4213, 0.9884, 0.4645, 0.9504, 0.4324, 0.9204, 0.9213, 0.9884, 0.8956, 0.9527, 0.9324, 0.9204, 0.9645, 0.9504, 0.3644, 0.9092, 0.3956, 0.9527, 0.4324, 0.9204, 0.3933, 0.8838, 0.1148, 0.06867, 0.05373, 0.08681, 0.05373, 0.0423, 0.1148, 0.01921, 0.3288, 0.8596, 0.3644, 0.9092, 0.3933, 0.8838, 0.3487, 0.8421, 0.1811, 0.0575, 0.1148, 0.06867, 0.1148, 0.01921, 0.1811, 0.005, 0.2901, 0.8058, 0.3288, 0.8596, 0.3487, 0.8421, 0.3002, 0.7969, 0.25, 0.05373, 0.1811, 0.0575, 0.1811, 0.005, 0.25, 0.0001998, 0.7901, 0.8058, 0.7499, 0.7499, 0.8002, 0.7969, 0.2499, 0.7499, 0.2901, 0.8058, 0.3002, 0.7969, 0.3189, 0.0575, 0.25, 0.05373, 0.25, 0.0001998, 0.3189, 0.005, 0.8288, 0.8596, 0.7901, 0.8058, 0.8002, 0.7969, 0.8487, 0.8421, 0.3487, 0.8421, 0.3933, 0.8838, 0.4167, 0.8533, 0.3648, 0.8211, 0.6811, 0.495, 0.6148, 0.4808, 0.6148, 0.4313, 0.6811, 0.4425, 0.3002, 0.7969, 0.3487, 0.8421, 0.3648, 0.8211, 0.3084, 0.7862, 0.75, 0.4998, 0.6811, 0.495, 0.6811, 0.4425, 0.75, 0.4463, 0.8002, 0.7969, 0.7499, 0.7499, 0.8084, 0.7862, 0.2499, 0.7499, 0.3002, 0.7969, 0.3084, 0.7862, 0.8189, 0.495, 0.75, 0.4998, 0.75, 0.4463, 0.8189, 0.4425, 0.8487, 0.8421, 0.8002, 0.7969, 0.8084, 0.7862, 0.8648, 0.8211, 0.8852, 0.4808, 0.8189, 0.495, 0.8189, 0.4425, 0.8852, 0.4313, 0.8933, 0.8838, 0.8487, 0.8421, 0.8648, 0.8211, 0.9167, 0.8533, 0.9463, 0.4577, 0.8852, 0.4808, 0.8852, 0.4313, 0.9463, 0.4132, 0.9324, 0.9204, 0.8933, 0.8838, 0.9167, 0.8533, 0.9622, 0.8815, 0.4324, 0.9204, 0.4645, 0.9504, 0.4995, 0.9046, 0.4622, 0.8815, 0.9645, 0.9504, 0.9324, 0.9204, 0.9622, 0.8815, 0.9995, 0.9046, 0.3933, 0.8838, 0.4324, 0.9204, 0.4622, 0.8815, 0.4167, 0.8533, 0.6148, 0.4808, 0.5537, 0.4577, 0.5537, 0.4132, 0.6148, 0.4313, 0.9167, 0.8533, 0.8648, 0.8211, 0.8764, 0.7973, 0.9336, 0.8187, 0.9463, 0.4132, 0.8852, 0.4313, 0.8852, 0.3749, 0.9463, 0.3624, 0.9622, 0.8815, 0.9167, 0.8533, 0.9336, 0.8187, 0.9838, 0.8375, 0.9998, 0.3888, 0.9463, 0.4132, 0.9463, 0.3624, 0.9998, 0.3456, 0.5537, 0.4132, 0.5002, 0.3888, 0.5002, 0.3456, 0.5537, 0.3624, 0.4167, 0.8533, 0.4622, 0.8815, 0.4838, 0.8375, 0.4336, 0.8187, 0.6148, 0.4313, 0.5537, 0.4132, 0.5537, 0.3624, 0.6148, 0.3749, 0.3648, 0.8211, 0.4167, 0.8533, 0.4336, 0.8187, 0.3764, 0.7973, 0.6811, 0.4425, 0.6148, 0.4313, 0.6148, 0.3749, 0.6811, 0.3826, 0.3084, 0.7862, 0.3648, 0.8211, 0.3764, 0.7973, 0.3144, 0.774, 0.75, 0.4463, 0.6811, 0.4425, 0.6811, 0.3826, 0.75, 0.3852, 0.8084, 0.7862, 0.7499, 0.7499, 0.8144, 0.774, 0.2499, 0.7499, 0.3084, 0.7862, 0.3144, 0.774, 0.8189, 0.4425, 0.75, 0.4463, 0.75, 0.3852, 0.8189, 0.3826, 0.8648, 0.8211, 0.8084, 0.7862, 0.8144, 0.774, 0.8764, 0.7973, 0.8852, 0.4313, 0.8189, 0.4425, 0.8189, 0.3826, 0.8852, 0.3749, 0.6811, 0.3826, 0.6148, 0.3749, 0.6148, 0.3137, 0.6811, 0.3176, 0.3144, 0.774, 0.3764, 0.7973, 0.3833, 0.7717, 0.3179, 0.761, 0.75, 0.3852, 0.6811, 0.3826, 0.6811, 0.3176, 0.75, 0.3189, 0.8144, 0.774, 0.7499, 0.7499, 0.8179, 0.761, 0.2499, 0.7499, 0.3144, 0.774, 0.3179, 0.761, 0.8189, 0.3826, 0.75, 0.3852, 0.75, 0.3189, 0.8189, 0.3176, 0.8764, 0.7973, 0.8144, 0.774, 0.8179, 0.761, 0.8833, 0.7717, 0.8852, 0.3749, 0.8189, 0.3826, 0.8189, 0.3176, 0.8852, 0.3137, 0.9336, 0.8187, 0.8764, 0.7973, 0.8833, 0.7717, 0.9435, 0.7816, 0.9463, 0.3624, 0.8852, 0.3749, 0.8852, 0.3137, 0.9463, 0.3073, 0.9838, 0.8375, 0.9336, 0.8187, 0.9435, 0.7816, 0.9964, 0.7902, 0.9998, 0.3456, 0.9463, 0.3624, 0.9463, 0.3073, 0.9998, 0.2987, 0.5537, 0.3624, 0.5002, 0.3456, 0.5002, 0.2987, 0.5537, 0.3073, 0.4336, 0.8187, 0.4838, 0.8375, 0.4964, 0.7902, 0.4435, 0.7816, 0.6148, 0.3749, 0.5537, 0.3624, 0.5537, 0.3073, 0.6148, 0.3137, 0.3764, 0.7973, 0.4336, 0.8187, 0.4435, 0.7816, 0.3833, 0.7717, 0.9463, 0.3073, 0.8852, 0.3137, 0.8852, 0.25, 0.9463, 0.25, 0.9964, 0.7902, 0.9435, 0.7816, 0.946, 0.7432, 0.9995, 0.7413, 0.9998, 0.2987, 0.9463, 0.3073, 0.9463, 0.25, 0.9998, 0.25, 0.5537, 0.3073, 0.5002, 0.2987, 0.5002, 0.25, 0.5537, 0.25, 0.4435, 0.7816, 0.4964, 0.7902, 0.4995, 0.7413, 0.446, 0.7432, 0.6148, 0.3137, 0.5537, 0.3073, 0.5537, 0.25, 0.6148, 0.25, 0.3833, 0.7717, 0.4435, 0.7816, 0.446, 0.7432, 0.385, 0.7452, 0.6811, 0.3176, 0.6148, 0.3137, 0.6148, 0.25, 0.6811, 0.25, 0.3179, 0.761, 0.3833, 0.7717, 0.385, 0.7452, 0.3187, 0.7475, 0.75, 0.3189, 0.6811, 0.3176, 0.6811, 0.25, 0.75, 0.25, 0.8179, 0.761, 0.7499, 0.7499, 0.8187, 0.7475, 0.2499, 0.7499, 0.3179, 0.761, 0.3187, 0.7475, 0.8189, 0.3176, 0.75, 0.3189, 0.75, 0.25, 0.8189, 0.25, 0.8833, 0.7717, 0.8179, 0.761, 0.8187, 0.7475, 0.885, 0.7452, 0.8852, 0.3137, 0.8189, 0.3176, 0.8189, 0.25, 0.8852, 0.25, 0.9435, 0.7816, 0.8833, 0.7717, 0.885, 0.7452, 0.946, 0.7432, 0.3187, 0.7475, 0.385, 0.7452, 0.3815, 0.719, 0.317, 0.7341, 0.75, 0.25, 0.6811, 0.25, 0.6811, 0.1824, 0.75, 0.1811, 0.8187, 0.7475, 0.7499, 0.7499, 0.817, 0.7341, 0.2499, 0.7499, 0.3187, 0.7475, 0.317, 0.7341, 0.8189, 0.25, 0.75, 0.25, 0.75, 0.1811, 0.8189, 0.1824, 0.885, 0.7452, 0.8187, 0.7475, 0.817, 0.7341, 0.8815, 0.719, 0.8852, 0.25, 0.8189, 0.25, 0.8189, 0.1824, 0.8852, 0.1863, 0.946, 0.7432, 0.885, 0.7452, 0.8815, 0.719, 0.9409, 0.705, 0.9463, 0.25, 0.8852, 0.25, 0.8852, 0.1863, 0.9463, 0.1927, 0.9995, 0.7413, 0.946, 0.7432, 0.9409, 0.705, 0.9931, 0.6928, 0.9998, 0.25, 0.9463, 0.25, 0.9463, 0.1927, 0.9998, 0.2013, 0.5537, 0.25, 0.5002, 0.25, 0.5002, 0.2013, 0.5537, 0.1927, 0.446, 0.7432, 0.4995, 0.7413, 0.4931, 0.6928, 0.4409, 0.705, 0.6148, 0.25, 0.5537, 0.25, 0.5537, 0.1927, 0.6148, 0.1863, 0.385, 0.7452, 0.446, 0.7432, 0.4409, 0.705, 0.3815, 0.719, 0.6811, 0.25, 0.6148, 0.25, 0.6148, 0.1863, 0.6811, 0.1824, 0.9998, 0.2013, 0.9463, 0.1927, 0.9463, 0.1376, 0.9998, 0.1544, 0.5537, 0.1927, 0.5002, 0.2013, 0.5002, 0.1544, 0.5537, 0.1376, 0.4409, 0.705, 0.4931, 0.6928, 0.4772, 0.6464, 0.4285, 0.6686, 0.6148, 0.1863, 0.5537, 0.1927, 0.5537, 0.1376, 0.6148, 0.1251, 0.3815, 0.719, 0.4409, 0.705, 0.4285, 0.6686, 0.3729, 0.6939, 0.6811, 0.1824, 0.6148, 0.1863, 0.6148, 0.1251, 0.6811, 0.1174, 0.317, 0.7341, 0.3815, 0.719, 0.3729, 0.6939, 0.3126, 0.7213, 0.75, 0.1811, 0.6811, 0.1824, 0.6811, 0.1174, 0.75, 0.1148, 0.817, 0.7341, 0.7499, 0.7499, 0.8126, 0.7213, 0.2499, 0.7499, 0.317, 0.7341, 0.3126, 0.7213, 0.8189, 0.1824, 0.75, 0.1811, 0.75, 0.1148, 0.8189, 0.1174, 0.8815, 0.719, 0.817, 0.7341, 0.8126, 0.7213, 0.8729, 0.6939, 0.8852, 0.1863, 0.8189, 0.1824, 0.8189, 0.1174, 0.8852, 0.1251, 0.9409, 0.705, 0.8815, 0.719, 0.8729, 0.6939, 0.9285, 0.6686, 0.9463, 0.1927, 0.8852, 0.1863, 0.8852, 0.1251, 0.9463, 0.1376, 0.9931, 0.6928, 0.9409, 0.705, 0.9285, 0.6686, 0.9772, 0.6464, 0.8126, 0.7213, 0.7499, 0.7499, 0.8058, 0.7096, 0.2499, 0.7499, 0.3126, 0.7213, 0.3058, 0.7096, 0.8189, 0.1174, 0.75, 0.1148, 0.75, 0.05373, 0.8189, 0.0575, 0.8729, 0.6939, 0.8126, 0.7213, 0.8058, 0.7096, 0.8596, 0.671, 0.8852, 0.1251, 0.8189, 0.1174, 0.8189, 0.0575, 0.8852, 0.06867, 0.9285, 0.6686, 0.8729, 0.6939, 0.8596, 0.671, 0.9092, 0.6353, 0.9463, 0.1376, 0.8852, 0.1251, 0.8852, 0.06867, 0.9463, 0.08681, 0.9772, 0.6464, 0.9285, 0.6686, 0.9092, 0.6353, 0.9527, 0.6041, 0.9998, 0.1544, 0.9463, 0.1376, 0.9463, 0.08681, 0.9998, 0.1112, 0.5537, 0.1376, 0.5002, 0.1544, 0.5002, 0.1112, 0.5537, 0.08681, 0.4285, 0.6686, 0.4772, 0.6464, 0.4527, 0.6041, 0.4092, 0.6353, 0.6148, 0.1251, 0.5537, 0.1376, 0.5537, 0.08681, 0.6148, 0.06867, 0.3729, 0.6939, 0.4285, 0.6686, 0.4092, 0.6353, 0.3596, 0.671, 0.6811, 0.1174, 0.6148, 0.1251, 0.6148, 0.06867, 0.6811, 0.0575, 0.3126, 0.7213, 0.3729, 0.6939, 0.3596, 0.671, 0.3058, 0.7096, 0.75, 0.1148, 0.6811, 0.1174, 0.6811, 0.0575, 0.75, 0.05373, 0.9884, 0.5784, 0.9527, 0.6041, 0.9204, 0.5673, 0.9504, 0.5352, 0.4092, 0.6353, 0.4527, 0.6041, 0.4204, 0.5673, 0.3838, 0.6064, 0.6148, 0.06867, 0.5537, 0.08681, 0.5537, 0.0423, 0.6148, 0.01921, 0.3596, 0.671, 0.4092, 0.6353, 0.3838, 0.6064, 0.3421, 0.6511, 0.6811, 0.0575, 0.6148, 0.06867, 0.6148, 0.01921, 0.6811, 0.005, 0.3058, 0.7096, 0.3596, 0.671, 0.3421, 0.6511, 0.2969, 0.6995, 0.75, 0.05373, 0.6811, 0.0575, 0.6811, 0.005, 0.75, 0.0001998, 0.8058, 0.7096, 0.7499, 0.7499, 0.7969, 0.6995, 0.2499, 0.7499, 0.3058, 0.7096, 0.2969, 0.6995, 0.8189, 0.0575, 0.75, 0.05373, 0.75, 0.0001998, 0.8189, 0.005, 0.8596, 0.671, 0.8058, 0.7096, 0.7969, 0.6995, 0.8421, 0.6511, 0.8852, 0.06867, 0.8189, 0.0575, 0.8189, 0.005, 0.8852, 0.01921, 0.9092, 0.6353, 0.8596, 0.671, 0.8421, 0.6511, 0.8838, 0.6064, 0.9463, 0.08681, 0.8852, 0.06867, 0.8852, 0.01921, 0.9463, 0.0423, 0.9527, 0.6041, 0.9092, 0.6353, 0.8838, 0.6064, 0.9204, 0.5673, 0.4527, 0.6041, 0.4884, 0.5784, 0.4504, 0.5352, 0.4204, 0.5673, 0.8189, 0.005, 0.75, 0.0001998, 0.75, 0.05373, 0.8189, 0.0575, 0.8421, 0.6511, 0.7969, 0.6995, 0.7862, 0.6913, 0.8211, 0.635, 0.8852, 0.01921, 0.8189, 0.005, 0.8189, 0.0575, 0.8852, 0.06867, 0.8838, 0.6064, 0.8421, 0.6511, 0.8211, 0.635, 0.8533, 0.583, 0.9463, 0.0423, 0.8852, 0.01921, 0.8852, 0.06867, 0.9463, 0.08681, 0.9204, 0.5673, 0.8838, 0.6064, 0.8533, 0.583, 0.8815, 0.5375, 0.4204, 0.5673, 0.4504, 0.5352, 0.4046, 0.5002, 0.3815, 0.5375, 0.9504, 0.5352, 0.9204, 0.5673, 0.8815, 0.5375, 0.9046, 0.5002, 0.3838, 0.6064, 0.4204, 0.5673, 0.3815, 0.5375, 0.3533, 0.583, 0.6148, 0.01921, 0.5537, 0.0423, 0.5537, 0.08681, 0.6148, 0.06867, 0.3421, 0.6511, 0.3838, 0.6064, 0.3533, 0.583, 0.3211, 0.635, 0.6811, 0.005, 0.6148, 0.01921, 0.6148, 0.06867, 0.6811, 0.0575, 0.2969, 0.6995, 0.3421, 0.6511, 0.3211, 0.635, 0.2862, 0.6913, 0.75, 0.0001998, 0.6811, 0.005, 0.6811, 0.0575, 0.75, 0.05373, 0.7969, 0.6995, 0.7499, 0.7499, 0.7862, 0.6913, 0.2499, 0.7499, 0.2969, 0.6995, 0.2862, 0.6913, 0.3533, 0.583, 0.3815, 0.5375, 0.3375, 0.5159, 0.3187, 0.5661, 0.6148, 0.06867, 0.5537, 0.08681, 0.5537, 0.1376, 0.6148, 0.1251, 0.3211, 0.635, 0.3533, 0.583, 0.3187, 0.5661, 0.2973, 0.6233, 0.6811, 0.0575, 0.6148, 0.06867, 0.6148, 0.1251, 0.6811, 0.1174, 0.2862, 0.6913, 0.3211, 0.635, 0.2973, 0.6233, 0.274, 0.6853, 0.75, 0.05373, 0.6811, 0.0575, 0.6811, 0.1174, 0.75, 0.1148, 0.7862, 0.6913, 0.7499, 0.7499, 0.774, 0.6853, 0.2499, 0.7499, 0.2862, 0.6913, 0.274, 0.6853, 0.8189, 0.0575, 0.75, 0.05373, 0.75, 0.1148, 0.8189, 0.1174, 0.8211, 0.635, 0.7862, 0.6913, 0.774, 0.6853, 0.7973, 0.6233, 0.8852, 0.06867, 0.8189, 0.0575, 0.8189, 0.1174, 0.8852, 0.1251, 0.8533, 0.583, 0.8211, 0.635, 0.7973, 0.6233, 0.8187, 0.5661, 0.9463, 0.08681, 0.8852, 0.06867, 0.8852, 0.1251, 0.9463, 0.1376, 0.8815, 0.5375, 0.8533, 0.583, 0.8187, 0.5661, 0.8375, 0.5159, 0.9998, 0.1112, 0.9463, 0.08681, 0.9463, 0.1376, 0.9998, 0.1544, 0.5537, 0.08681, 0.5002, 0.1112, 0.5002, 0.1544, 0.5537, 0.1376, 0.7973, 0.6233, 0.774, 0.6853, 0.761, 0.6818, 0.7717, 0.6164, 0.8852, 0.1251, 0.8189, 0.1174, 0.8189, 0.1824, 0.8852, 0.1863, 0.8187, 0.5661, 0.7973, 0.6233, 0.7717, 0.6164, 0.7816, 0.5562, 0.9463, 0.1376, 0.8852, 0.1251, 0.8852, 0.1863, 0.9463, 0.1927, 0.8375, 0.5159, 0.8187, 0.5661, 0.7816, 0.5562, 0.7902, 0.5033, 0.9998, 0.1544, 0.9463, 0.1376, 0.9463, 0.1927, 0.9998, 0.2013, 0.5537, 0.1376, 0.5002, 0.1544, 0.5002, 0.2013, 0.5537, 0.1927, 0.3187, 0.5661, 0.3375, 0.5159, 0.2902, 0.5033, 0.2816, 0.5562, 0.6148, 0.1251, 0.5537, 0.1376, 0.5537, 0.1927, 0.6148, 0.1863, 0.2973, 0.6233, 0.3187, 0.5661, 0.2816, 0.5562, 0.2717, 0.6164, 0.6811, 0.1174, 0.6148, 0.1251, 0.6148, 0.1863, 0.6811, 0.1824, 0.274, 0.6853, 0.2973, 0.6233, 0.2717, 0.6164, 0.261, 0.6818, 0.75, 0.1148, 0.6811, 0.1174, 0.6811, 0.1824, 0.75, 0.1811, 0.774, 0.6853, 0.7499, 0.7499, 0.761, 0.6818, 0.2499, 0.7499, 0.274, 0.6853, 0.261, 0.6818, 0.8189, 0.1174, 0.75, 0.1148, 0.75, 0.1811, 0.8189, 0.1824, 0.6148, 0.1863, 0.5537, 0.1927, 0.5537, 0.25, 0.6148, 0.25, 0.2717, 0.6164, 0.2816, 0.5562, 0.2432, 0.5537, 0.2452, 0.6147, 0.6811, 0.1824, 0.6148, 0.1863, 0.6148, 0.25, 0.6811, 0.25, 0.261, 0.6818, 0.2717, 0.6164, 0.2452, 0.6147, 0.2475, 0.681, 0.75, 0.1811, 0.6811, 0.1824, 0.6811, 0.25, 0.75, 0.25, 0.761, 0.6818, 0.7499, 0.7499, 0.7475, 0.681, 0.2499, 0.7499, 0.261, 0.6818, 0.2475, 0.681, 0.8189, 0.1824, 0.75, 0.1811, 0.75, 0.25, 0.8189, 0.25, 0.7717, 0.6164, 0.761, 0.6818, 0.7475, 0.681, 0.7452, 0.6147, 0.8852, 0.1863, 0.8189, 0.1824, 0.8189, 0.25, 0.8852, 0.25, 0.7816, 0.5562, 0.7717, 0.6164, 0.7452, 0.6147, 0.7432, 0.5537, 0.9463, 0.1927, 0.8852, 0.1863, 0.8852, 0.25, 0.9463, 0.25, 0.7902, 0.5033, 0.7816, 0.5562, 0.7432, 0.5537, 0.7413, 0.5002, 0.9998, 0.2013, 0.9463, 0.1927, 0.9463, 0.25, 0.9998, 0.25, 0.5537, 0.1927, 0.5002, 0.2013, 0.5002, 0.25, 0.5537, 0.25, 0.2816, 0.5562, 0.2902, 0.5033, 0.2413, 0.5002, 0.2432, 0.5537, 0.8852, 0.25, 0.8189, 0.25, 0.8189, 0.3176, 0.8852, 0.3137, 0.7432, 0.5537, 0.7452, 0.6147, 0.719, 0.6182, 0.705, 0.5588, 0.9463, 0.25, 0.8852, 0.25, 0.8852, 0.3137, 0.9463, 0.3073, 0.7413, 0.5002, 0.7432, 0.5537, 0.705, 0.5588, 0.6928, 0.5067, 0.9998, 0.25, 0.9463, 0.25, 0.9463, 0.3073, 0.9998, 0.2987, 0.5537, 0.25, 0.5002, 0.25, 0.5002, 0.2987, 0.5537, 0.3073, 0.2432, 0.5537, 0.2413, 0.5002, 0.1928, 0.5067, 0.205, 0.5588, 0.6148, 0.25, 0.5537, 0.25, 0.5537, 0.3073, 0.6148, 0.3137, 0.2452, 0.6147, 0.2432, 0.5537, 0.205, 0.5588, 0.219, 0.6182, 0.6811, 0.25, 0.6148, 0.25, 0.6148, 0.3137, 0.6811, 0.3176, 0.2475, 0.681, 0.2452, 0.6147, 0.219, 0.6182, 0.2341, 0.6828, 0.75, 0.25, 0.6811, 0.25, 0.6811, 0.3176, 0.75, 0.3189, 0.7475, 0.681, 0.7499, 0.7499, 0.7341, 0.6828, 0.2499, 0.7499, 0.2475, 0.681, 0.2341, 0.6828, 0.8189, 0.25, 0.75, 0.25, 0.75, 0.3189, 0.8189, 0.3176, 0.7452, 0.6147, 0.7475, 0.681, 0.7341, 0.6828, 0.719, 0.6182, 0.219, 0.6182, 0.205, 0.5588, 0.1686, 0.5712, 0.1939, 0.6268, 0.6811, 0.3176, 0.6148, 0.3137, 0.6148, 0.3749, 0.6811, 0.3826, 0.2341, 0.6828, 0.219, 0.6182, 0.1939, 0.6268, 0.2213, 0.6871, 0.75, 0.3189, 0.6811, 0.3176, 0.6811, 0.3826, 0.75, 0.3852, 0.7341, 0.6828, 0.7499, 0.7499, 0.7213, 0.6871, 0.2499, 0.7499, 0.2341, 0.6828, 0.2213, 0.6871, 0.8189, 0.3176, 0.75, 0.3189, 0.75, 0.3852, 0.8189, 0.3826, 0.719, 0.6182, 0.7341, 0.6828, 0.7213, 0.6871, 0.6939, 0.6268, 0.8852, 0.3137, 0.8189, 0.3176, 0.8189, 0.3826, 0.8852, 0.3749, 0.705, 0.5588, 0.719, 0.6182, 0.6939, 0.6268, 0.6686, 0.5712, 0.9463, 0.3073, 0.8852, 0.3137, 0.8852, 0.3749, 0.9463, 0.3624, 0.6928, 0.5067, 0.705, 0.5588, 0.6686, 0.5712, 0.6464, 0.5225, 0.9998, 0.2987, 0.9463, 0.3073, 0.9463, 0.3624, 0.9998, 0.3456, 0.5537, 0.3073, 0.5002, 0.2987, 0.5002, 0.3456, 0.5537, 0.3624, 0.205, 0.5588, 0.1928, 0.5067, 0.1464, 0.5225, 0.1686, 0.5712, 0.6148, 0.3137, 0.5537, 0.3073, 0.5537, 0.3624, 0.6148, 0.3749, 0.9463, 0.3624, 0.8852, 0.3749, 0.8852, 0.4313, 0.9463, 0.4132, 0.6464, 0.5225, 0.6686, 0.5712, 0.6353, 0.5905, 0.6041, 0.547, 0.9998, 0.3456, 0.9463, 0.3624, 0.9463, 0.4132, 0.9998, 0.3888, 0.5537, 0.3624, 0.5002, 0.3456, 0.5002, 0.3888, 0.5537, 0.4132, 0.1686, 0.5712, 0.1464, 0.5225, 0.1041, 0.547, 0.1353, 0.5905, 0.6148, 0.3749, 0.5537, 0.3624, 0.5537, 0.4132, 0.6148, 0.4313, 0.1939, 0.6268, 0.1686, 0.5712, 0.1353, 0.5905, 0.171, 0.6401, 0.6811, 0.3826, 0.6148, 0.3749, 0.6148, 0.4313, 0.6811, 0.4425, 0.2213, 0.6871, 0.1939, 0.6268, 0.171, 0.6401, 0.2096, 0.6939, 0.75, 0.3852, 0.6811, 0.3826, 0.6811, 0.4425, 0.75, 0.4463, 0.7213, 0.6871, 0.7499, 0.7499, 0.7096, 0.6939, 0.2499, 0.7499, 0.2213, 0.6871, 0.2096, 0.6939, 0.8189, 0.3826, 0.75, 0.3852, 0.75, 0.4463, 0.8189, 0.4425, 0.6939, 0.6268, 0.7213, 0.6871, 0.7096, 0.6939, 0.671, 0.6401, 0.8852, 0.3749, 0.8189, 0.3826, 0.8189, 0.4425, 0.8852, 0.4313, 0.6686, 0.5712, 0.6939, 0.6268, 0.671, 0.6401, 0.6353, 0.5905, 0.2096, 0.6939, 0.171, 0.6401, 0.1511, 0.6576, 0.1995, 0.7028, 0.75, 0.4463, 0.6811, 0.4425, 0.6811, 0.495, 0.75, 0.4998, 0.7096, 0.6939, 0.7499, 0.7499, 0.6995, 0.7028, 0.2499, 0.7499, 0.2096, 0.6939, 0.1995, 0.7028, 0.8189, 0.4425, 0.75, 0.4463, 0.75, 0.4998, 0.8189, 0.495, 0.671, 0.6401, 0.7096, 0.6939, 0.6995, 0.7028, 0.6511, 0.6576, 0.8852, 0.4313, 0.8189, 0.4425, 0.8189, 0.495, 0.8852, 0.4808, 0.6353, 0.5905, 0.671, 0.6401, 0.6511, 0.6576, 0.6064, 0.6159, 0.9463, 0.4132, 0.8852, 0.4313, 0.8852, 0.4808, 0.9463, 0.4577, 0.6041, 0.547, 0.6353, 0.5905, 0.6064, 0.6159, 0.5673, 0.5793, 0.1041, 0.547, 0.07843, 0.5113, 0.03519, 0.5494, 0.0673, 0.5793, 0.5784, 0.5113, 0.6041, 0.547, 0.5673, 0.5793, 0.5352, 0.5494, 0.1353, 0.5905, 0.1041, 0.547, 0.0673, 0.5793, 0.1064, 0.6159, 0.6148, 0.4313, 0.5537, 0.4132, 0.5537, 0.4577, 0.6148, 0.4808, 0.171, 0.6401, 0.1353, 0.5905, 0.1064, 0.6159, 0.1511, 0.6576, 0.6811, 0.4425, 0.6148, 0.4313, 0.6148, 0.4808, 0.6811, 0.495, 0.5673, 0.5793, 0.6064, 0.6159, 0.583, 0.6464, 0.5375, 0.6182, 0.0673, 0.5793, 0.03519, 0.5494, 0.0001998, 0.5951, 0.03754, 0.6182, 0.5352, 0.5494, 0.5673, 0.5793, 0.5375, 0.6182, 0.5002, 0.5951, 0.1064, 0.6159, 0.0673, 0.5793, 0.03754, 0.6182, 0.08304, 0.6464, 0.1148, 0.01921, 0.05373, 0.0423, 0.05373, 0.08681, 0.1148, 0.06867, 0.1511, 0.6576, 0.1064, 0.6159, 0.08304, 0.6464, 0.135, 0.6786, 0.1811, 0.005, 0.1148, 0.01921, 0.1148, 0.06867, 0.1811, 0.0575, 0.1995, 0.7028, 0.1511, 0.6576, 0.135, 0.6786, 0.1913, 0.7135, 0.25, 0.0002001, 0.1811, 0.005, 0.1811, 0.0575, 0.25, 0.05373, 0.6995, 0.7028, 0.7499, 0.7499, 0.6913, 0.7135, 0.2499, 0.7499, 0.1995, 0.7028, 0.1913, 0.7135, 0.3189, 0.005, 0.25, 0.0002001, 0.25, 0.05373, 0.3189, 0.0575, 0.6511, 0.6576, 0.6995, 0.7028, 0.6913, 0.7135, 0.635, 0.6786, 0.3852, 0.01921, 0.3189, 0.005, 0.3189, 0.0575, 0.3852, 0.06867, 0.6064, 0.6159, 0.6511, 0.6576, 0.635, 0.6786, 0.583, 0.6464, 0.4463, 0.0423, 0.3852, 0.01921, 0.3852, 0.06867, 0.4463, 0.08681, 0.25, 0.05373, 0.1811, 0.0575, 0.1811, 0.1174, 0.25, 0.1148, 0.6913, 0.7135, 0.7499, 0.7499, 0.6853, 0.7257, 0.2499, 0.7499, 0.1913, 0.7135, 0.1853, 0.7257, 0.3189, 0.0575, 0.25, 0.05373, 0.25, 0.1148, 0.3189, 0.1174, 0.635, 0.6786, 0.6913, 0.7135, 0.6853, 0.7257, 0.6233, 0.7024, 0.3852, 0.06867, 0.3189, 0.0575, 0.3189, 0.1174, 0.3852, 0.1251, 0.583, 0.6464, 0.635, 0.6786, 0.6233, 0.7024, 0.5661, 0.681, 0.4463, 0.08681, 0.3852, 0.06867, 0.3852, 0.1251, 0.4463, 0.1376, 0.5375, 0.6182, 0.583, 0.6464, 0.5661, 0.681, 0.5159, 0.6622, 0.4998, 0.1112, 0.4463, 0.08681, 0.4463, 0.1376, 0.4998, 0.1544, 0.05373, 0.08681, 0.0001998, 0.1112, 0.0001998, 0.1544, 0.05373, 0.1376, 0.08304, 0.6464, 0.03754, 0.6182, 0.01594, 0.6622, 0.06607, 0.681, 0.1148, 0.06867, 0.05373, 0.08681, 0.05373, 0.1376, 0.1148, 0.1251, 0.135, 0.6786, 0.08304, 0.6464, 0.06607, 0.681, 0.1233, 0.7024, 0.1811, 0.0575, 0.1148, 0.06867, 0.1148, 0.1251, 0.1811, 0.1174, 0.1913, 0.7135, 0.135, 0.6786, 0.1233, 0.7024, 0.1853, 0.7257, 0.4998, 0.1544, 0.4463, 0.1376, 0.4463, 0.1927, 0.4998, 0.2013, 0.05373, 0.1376, 0.0001998, 0.1544, 0.0001998, 0.2013, 0.05373, 0.1927, 0.06607, 0.681, 0.01594, 0.6622, 0.003335, 0.7095, 0.05617, 0.7182, 0.1148, 0.1251, 0.05373, 0.1376, 0.05373, 0.1927, 0.1148, 0.1863, 0.1233, 0.7024, 0.06607, 0.681, 0.05617, 0.7182, 0.1164, 0.728, 0.1811, 0.1174, 0.1148, 0.1251, 0.1148, 0.1863, 0.1811, 0.1824, 0.1853, 0.7257, 0.1233, 0.7024, 0.1164, 0.728, 0.1818, 0.7387, 0.25, 0.1148, 0.1811, 0.1174, 0.1811, 0.1824, 0.25, 0.1811, 0.6853, 0.7257, 0.7499, 0.7499, 0.6818, 0.7387, 0.2499, 0.7499, 0.1853, 0.7257, 0.1818, 0.7387, 0.3189, 0.1174, 0.25, 0.1148, 0.25, 0.1811, 0.3189, 0.1824, 0.6233, 0.7024, 0.6853, 0.7257, 0.6818, 0.7387, 0.6164, 0.728, 0.3852, 0.1251, 0.3189, 0.1174, 0.3189, 0.1824, 0.3852, 0.1863, 0.5661, 0.681, 0.6233, 0.7024, 0.6164, 0.728, 0.5562, 0.7182, 0.4463, 0.1376, 0.3852, 0.1251, 0.3852, 0.1863, 0.4463, 0.1927, 0.5159, 0.6622, 0.5661, 0.681, 0.5562, 0.7182, 0.5033, 0.7095, 0.6818, 0.7387, 0.7499, 0.7499, 0.681, 0.7522, 0.2499, 0.7499, 0.1818, 0.7387, 0.181, 0.7522, 0.3189, 0.1824, 0.25, 0.1811, 0.25, 0.25, 0.3189, 0.25, 0.6164, 0.728, 0.6818, 0.7387, 0.681, 0.7522, 0.6147, 0.7545, 0.3852, 0.1863, 0.3189, 0.1824, 0.3189, 0.25, 0.3852, 0.25, 0.5562, 0.7182, 0.6164, 0.728, 0.6147, 0.7545, 0.5537, 0.7565, 0.4463, 0.1927, 0.3852, 0.1863, 0.3852, 0.25, 0.4463, 0.25, 0.5033, 0.7095, 0.5562, 0.7182, 0.5537, 0.7565, 0.5002, 0.7584, 0.4998, 0.2013, 0.4463, 0.1927, 0.4463, 0.25, 0.4998, 0.25, 0.05373, 0.1927, 0.0001998, 0.2013, 0.0001998, 0.25, 0.05373, 0.25, 0.05617, 0.7182, 0.003335, 0.7095, 0.0001998, 0.7584, 0.0537, 0.7565, 0.1148, 0.1863, 0.05373, 0.1927, 0.05373, 0.25, 0.1148, 0.25, 0.1164, 0.728, 0.05617, 0.7182, 0.0537, 0.7565, 0.1147, 0.7545, 0.1811, 0.1824, 0.1148, 0.1863, 0.1148, 0.25, 0.1811, 0.25, 0.1818, 0.7387, 0.1164, 0.728, 0.1147, 0.7545, 0.181, 0.7522, 0.25, 0.1811, 0.1811, 0.1824, 0.1811, 0.25, 0.25, 0.25])
me_sphere.use_remesh_preserve_volume = False
me_sphere.use_remesh_preserve_attributes = False
me_sphere.use_mirror_vertex_groups = False
me_sphere.update()

# ---- objects
ob_sphere = bpy.data.objects.new('Sphere', me_sphere)
ob_lamp = bpy.data.objects.new('Lamp', light_lamp)
ob_camera = bpy.data.objects.new('Camera', cam_camera)

# ---- transforms, parenting, visibility, modifiers, constraints
ob_sphere.location = (0.0, 0.0, 0.0)
ob_sphere.lineart.crease_threshold = 0.0
_m = ob_sphere.modifiers.new('Remesh', 'REMESH')
_m.octree_depth = 2
_m = ob_sphere.modifiers.new('Subsurf', 'SUBSURF')
_m.uv_smooth = 'PRESERVE_CORNERS'
_m.quality = 2
_m.levels = 2
_m.show_only_control_edges = False
ob_lamp.location = (4.076, 1.005, 5.904)
ob_lamp.rotation_euler = (0.6503, 0.05522, 1.866)
ob_lamp.lock_rotations_4d = False
ob_lamp.empty_display_type = 'ARROWS'
ob_lamp.color = (0.0, 0.0, 0.0, 0.0)
ob_lamp.lineart.crease_threshold = 0.0
ob_camera.location = (7.481, -6.508, 5.344)
ob_camera.rotation_euler = (1.109, 0.0, 0.8149)
ob_camera.lock_rotations_4d = False
ob_camera.empty_display_type = 'ARROWS'
ob_camera.color = (0.0, 0.0, 0.0, 0.0)
ob_camera.display_type = 'WIRE'
ob_camera.lineart.crease_threshold = 0.0

# ---- collection membership
col_collection_1.objects.link(ob_sphere)
col_collection_1.objects.link(ob_lamp)
col_collection_1.objects.link(ob_camera)

# ---- scene / render settings (as saved in the file)
scene.camera = ob_camera
scene.frame_start = 1; scene.frame_end = 250; scene.frame_set(1)
scene.render.engine = 'BLENDER_EEVEE_NEXT'
scene.render.resolution_percentage = 50
scene.render.dither_intensity = 0.0
scene.cycles.use_denoising = False
scene.cycles.samples = 128
scene.cycles.sampling_pattern = 'TABULATED_SOBOL'
scene.cycles.use_adaptive_sampling = False
scene.cycles.use_light_tree = False
scene.cycles.blur_glossy = 0.0
scene.cycles.sample_clamp_indirect = 0.0
scene.view_settings.view_transform = 'Standard'
bpy.context.view_layer.update()
